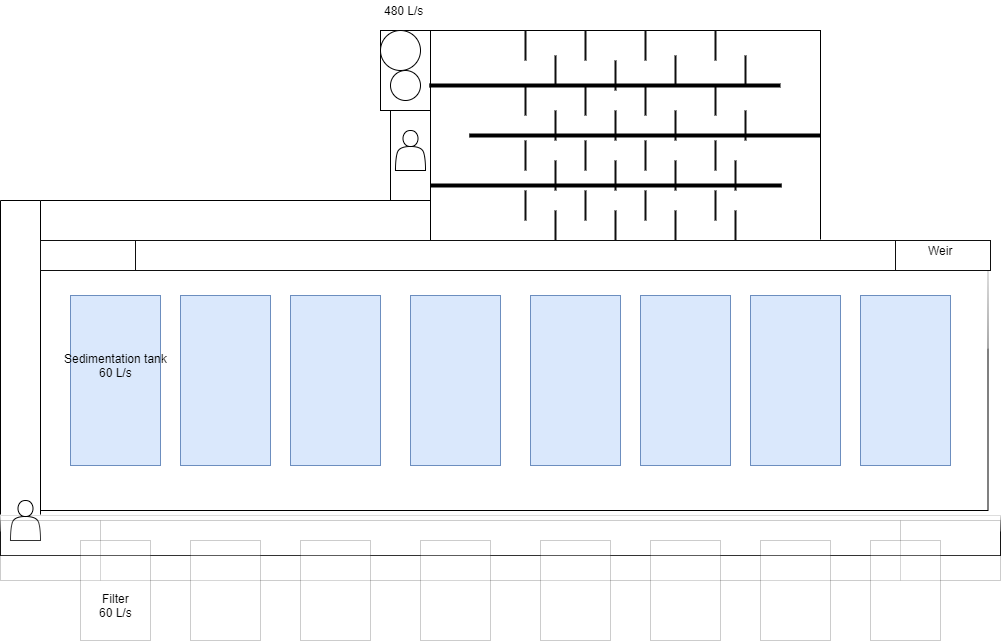

The diagram above was exported from draw.io. Its source (the exported page's mxGraphModel, read from the mxfile embedded in the PNG):
<mxGraphModel dx="2128" dy="976" grid="1" gridSize="10" guides="1" tooltips="1" connect="1" arrows="1" fold="1" page="1" pageScale="1" pageWidth="850" pageHeight="1100" background="#ffffff" math="0" shadow="0">
  <root>
    <mxCell id="0" />
    <mxCell id="1" parent="0" />
    <mxCell id="PBgI5dYZTOVyKRm7zH8q-1" value="" style="rounded=0;whiteSpace=wrap;html=1;" vertex="1" parent="1">
      <mxGeometry x="190" y="40" width="50" height="80" as="geometry" />
    </mxCell>
    <mxCell id="PBgI5dYZTOVyKRm7zH8q-4" value="" style="rounded=0;whiteSpace=wrap;html=1;" vertex="1" parent="1">
      <mxGeometry x="240" y="40" width="390" height="210" as="geometry" />
    </mxCell>
    <mxCell id="PBgI5dYZTOVyKRm7zH8q-7" value="" style="rounded=0;whiteSpace=wrap;html=1;glass=1;" vertex="1" parent="1">
      <mxGeometry x="-160" y="250" width="957.5" height="270" as="geometry" />
    </mxCell>
    <mxCell id="PBgI5dYZTOVyKRm7zH8q-9" value="" style="ellipse;whiteSpace=wrap;html=1;aspect=fixed;" vertex="1" parent="1">
      <mxGeometry x="190" y="40" width="40" height="40" as="geometry" />
    </mxCell>
    <mxCell id="PBgI5dYZTOVyKRm7zH8q-12" value="" style="ellipse;whiteSpace=wrap;html=1;aspect=fixed;" vertex="1" parent="1">
      <mxGeometry x="200" y="80" width="30" height="30" as="geometry" />
    </mxCell>
    <mxCell id="PBgI5dYZTOVyKRm7zH8q-13" value="" style="endArrow=none;html=1;" edge="1" parent="1" target="PBgI5dYZTOVyKRm7zH8q-4">
      <mxGeometry width="50" height="50" relative="1" as="geometry">
        <mxPoint x="240" y="94" as="sourcePoint" />
        <mxPoint x="550" y="94" as="targetPoint" />
      </mxGeometry>
    </mxCell>
    <mxCell id="PBgI5dYZTOVyKRm7zH8q-20" value="" style="endArrow=none;html=1;" edge="1" parent="1">
      <mxGeometry width="50" height="50" relative="1" as="geometry">
        <mxPoint x="340" y="250" as="sourcePoint" />
        <mxPoint x="630" y="250" as="targetPoint" />
      </mxGeometry>
    </mxCell>
    <mxCell id="PBgI5dYZTOVyKRm7zH8q-21" value="" style="rounded=0;whiteSpace=wrap;html=1;glass=0;" vertex="1" parent="1">
      <mxGeometry x="200" y="120" width="40" height="130" as="geometry" />
    </mxCell>
    <mxCell id="PBgI5dYZTOVyKRm7zH8q-22" value="" style="rounded=0;whiteSpace=wrap;html=1;glass=0;" vertex="1" parent="1">
      <mxGeometry x="-150" y="210" width="390" height="40" as="geometry" />
    </mxCell>
    <mxCell id="PBgI5dYZTOVyKRm7zH8q-24" value="" style="rounded=0;whiteSpace=wrap;html=1;glass=0;direction=south;" vertex="1" parent="1">
      <mxGeometry x="-190" y="210" width="40" height="320" as="geometry" />
    </mxCell>
    <mxCell id="PBgI5dYZTOVyKRm7zH8q-25" value="" style="rounded=0;whiteSpace=wrap;html=1;glass=1;" vertex="1" parent="1">
      <mxGeometry x="-190" y="525" width="1000" height="40" as="geometry" />
    </mxCell>
    <mxCell id="PBgI5dYZTOVyKRm7zH8q-26" value="" style="shape=actor;whiteSpace=wrap;html=1;glass=1;" vertex="1" parent="1">
      <mxGeometry x="-180" y="510" width="30" height="40" as="geometry" />
    </mxCell>
    <mxCell id="PBgI5dYZTOVyKRm7zH8q-27" value="" style="shape=actor;whiteSpace=wrap;html=1;glass=1;" vertex="1" parent="1">
      <mxGeometry x="205" y="140" width="30" height="40" as="geometry" />
    </mxCell>
    <mxCell id="PBgI5dYZTOVyKRm7zH8q-30" value="" style="rounded=0;whiteSpace=wrap;html=1;fillColor=#dae8fc;strokeColor=#6c8ebf;" vertex="1" parent="1">
      <mxGeometry x="-10" y="305" width="90" height="170" as="geometry" />
    </mxCell>
    <mxCell id="PBgI5dYZTOVyKRm7zH8q-31" value="" style="rounded=0;whiteSpace=wrap;html=1;fillColor=#dae8fc;strokeColor=#6c8ebf;" vertex="1" parent="1">
      <mxGeometry x="100" y="305" width="90" height="170" as="geometry" />
    </mxCell>
    <mxCell id="PBgI5dYZTOVyKRm7zH8q-32" value="" style="rounded=0;whiteSpace=wrap;html=1;fillColor=#dae8fc;strokeColor=#6c8ebf;" vertex="1" parent="1">
      <mxGeometry x="220" y="305" width="90" height="170" as="geometry" />
    </mxCell>
    <mxCell id="PBgI5dYZTOVyKRm7zH8q-33" value="" style="rounded=0;whiteSpace=wrap;html=1;fillColor=#dae8fc;strokeColor=#6c8ebf;" vertex="1" parent="1">
      <mxGeometry x="340" y="305" width="90" height="170" as="geometry" />
    </mxCell>
    <mxCell id="PBgI5dYZTOVyKRm7zH8q-34" value="" style="rounded=0;whiteSpace=wrap;html=1;fillColor=#dae8fc;strokeColor=#6c8ebf;" vertex="1" parent="1">
      <mxGeometry x="450" y="305" width="90" height="170" as="geometry" />
    </mxCell>
    <mxCell id="PBgI5dYZTOVyKRm7zH8q-35" value="" style="rounded=0;whiteSpace=wrap;html=1;fillColor=#dae8fc;strokeColor=#6c8ebf;" vertex="1" parent="1">
      <mxGeometry x="560" y="305" width="90" height="170" as="geometry" />
    </mxCell>
    <mxCell id="PBgI5dYZTOVyKRm7zH8q-36" value="" style="rounded=0;whiteSpace=wrap;html=1;fillColor=#dae8fc;strokeColor=#6c8ebf;" vertex="1" parent="1">
      <mxGeometry x="670" y="305" width="90" height="170" as="geometry" />
    </mxCell>
    <mxCell id="PBgI5dYZTOVyKRm7zH8q-38" value="" style="rounded=0;whiteSpace=wrap;html=1;fillColor=#dae8fc;strokeColor=#6c8ebf;" vertex="1" parent="1">
      <mxGeometry x="-120" y="305" width="90" height="170" as="geometry" />
    </mxCell>
    <mxCell id="PBgI5dYZTOVyKRm7zH8q-42" value="" style="endArrow=none;html=1;entryX=1;entryY=0;entryDx=0;entryDy=0;" edge="1" parent="1" target="PBgI5dYZTOVyKRm7zH8q-7">
      <mxGeometry width="50" height="50" relative="1" as="geometry">
        <mxPoint x="630" y="250" as="sourcePoint" />
        <mxPoint x="750" y="250" as="targetPoint" />
      </mxGeometry>
    </mxCell>
    <mxCell id="PBgI5dYZTOVyKRm7zH8q-44" value="" style="shape=process;whiteSpace=wrap;html=1;backgroundOutline=1;glass=0;opacity=20;" vertex="1" parent="1">
      <mxGeometry x="-190" y="530" width="1000" height="60" as="geometry" />
    </mxCell>
    <mxCell id="PBgI5dYZTOVyKRm7zH8q-46" value="" style="rounded=0;whiteSpace=wrap;html=1;glass=0;opacity=20;" vertex="1" parent="1">
      <mxGeometry x="-110" y="550" width="70" height="100" as="geometry" />
    </mxCell>
    <mxCell id="PBgI5dYZTOVyKRm7zH8q-47" value="" style="rounded=0;whiteSpace=wrap;html=1;glass=0;opacity=20;" vertex="1" parent="1">
      <mxGeometry y="550" width="70" height="100" as="geometry" />
    </mxCell>
    <mxCell id="PBgI5dYZTOVyKRm7zH8q-48" value="" style="rounded=0;whiteSpace=wrap;html=1;glass=0;opacity=20;" vertex="1" parent="1">
      <mxGeometry x="110" y="550" width="70" height="100" as="geometry" />
    </mxCell>
    <mxCell id="PBgI5dYZTOVyKRm7zH8q-49" value="" style="rounded=0;whiteSpace=wrap;html=1;glass=0;opacity=20;" vertex="1" parent="1">
      <mxGeometry x="230" y="550" width="70" height="100" as="geometry" />
    </mxCell>
    <mxCell id="PBgI5dYZTOVyKRm7zH8q-50" value="" style="rounded=0;whiteSpace=wrap;html=1;glass=0;opacity=20;" vertex="1" parent="1">
      <mxGeometry x="350" y="550" width="70" height="100" as="geometry" />
    </mxCell>
    <mxCell id="PBgI5dYZTOVyKRm7zH8q-51" value="" style="rounded=0;whiteSpace=wrap;html=1;glass=0;opacity=20;" vertex="1" parent="1">
      <mxGeometry x="460" y="550" width="70" height="100" as="geometry" />
    </mxCell>
    <mxCell id="PBgI5dYZTOVyKRm7zH8q-52" value="" style="rounded=0;whiteSpace=wrap;html=1;glass=0;opacity=20;" vertex="1" parent="1">
      <mxGeometry x="570" y="550" width="70" height="100" as="geometry" />
    </mxCell>
    <mxCell id="PBgI5dYZTOVyKRm7zH8q-53" value="" style="rounded=0;whiteSpace=wrap;html=1;glass=0;opacity=20;" vertex="1" parent="1">
      <mxGeometry x="680" y="550" width="70" height="100" as="geometry" />
    </mxCell>
    <mxCell id="PBgI5dYZTOVyKRm7zH8q-55" value="" style="line;strokeWidth=2;direction=south;html=1;glass=0;strokeColor=#0F0F0F;" vertex="1" parent="1">
      <mxGeometry x="390" y="40" width="10" height="30" as="geometry" />
    </mxCell>
    <mxCell id="PBgI5dYZTOVyKRm7zH8q-56" value="" style="line;strokeWidth=2;direction=south;html=1;glass=0;strokeColor=#0F0F0F;" vertex="1" parent="1">
      <mxGeometry x="360" y="65" width="10" height="30" as="geometry" />
    </mxCell>
    <mxCell id="PBgI5dYZTOVyKRm7zH8q-57" value="" style="line;strokeWidth=2;direction=south;html=1;glass=0;strokeColor=#0F0F0F;" vertex="1" parent="1">
      <mxGeometry x="330" y="40" width="10" height="30" as="geometry" />
    </mxCell>
    <mxCell id="PBgI5dYZTOVyKRm7zH8q-58" value="" style="line;strokeWidth=2;direction=south;html=1;glass=0;strokeColor=#0F0F0F;" vertex="1" parent="1">
      <mxGeometry x="420" y="70" width="10" height="30" as="geometry" />
    </mxCell>
    <mxCell id="PBgI5dYZTOVyKRm7zH8q-59" value="" style="line;strokeWidth=2;direction=south;html=1;glass=0;strokeColor=#0F0F0F;" vertex="1" parent="1">
      <mxGeometry x="450" y="40" width="10" height="30" as="geometry" />
    </mxCell>
    <mxCell id="PBgI5dYZTOVyKRm7zH8q-60" value="" style="line;strokeWidth=2;direction=south;html=1;glass=0;strokeColor=#0F0F0F;" vertex="1" parent="1">
      <mxGeometry x="480" y="65" width="10" height="30" as="geometry" />
    </mxCell>
    <mxCell id="PBgI5dYZTOVyKRm7zH8q-61" value="" style="line;strokeWidth=2;direction=south;html=1;glass=0;strokeColor=#0F0F0F;" vertex="1" parent="1">
      <mxGeometry x="520" y="40" width="10" height="30" as="geometry" />
    </mxCell>
    <mxCell id="PBgI5dYZTOVyKRm7zH8q-62" value="" style="line;strokeWidth=2;direction=south;html=1;glass=0;strokeColor=#0F0F0F;" vertex="1" parent="1">
      <mxGeometry x="550" y="65" width="10" height="30" as="geometry" />
    </mxCell>
    <mxCell id="PBgI5dYZTOVyKRm7zH8q-63" value="" style="line;strokeWidth=2;direction=south;html=1;glass=0;strokeColor=#0F0F0F;" vertex="1" parent="1">
      <mxGeometry x="520" y="95" width="10" height="30" as="geometry" />
    </mxCell>
    <mxCell id="PBgI5dYZTOVyKRm7zH8q-64" value="" style="line;strokeWidth=2;direction=south;html=1;glass=0;strokeColor=#0F0F0F;" vertex="1" parent="1">
      <mxGeometry x="480" y="120" width="10" height="30" as="geometry" />
    </mxCell>
    <mxCell id="PBgI5dYZTOVyKRm7zH8q-65" value="" style="line;strokeWidth=2;direction=south;html=1;glass=0;strokeColor=#0F0F0F;" vertex="1" parent="1">
      <mxGeometry x="450" y="95" width="10" height="30" as="geometry" />
    </mxCell>
    <mxCell id="PBgI5dYZTOVyKRm7zH8q-68" value="" style="line;strokeWidth=2;direction=south;html=1;glass=0;strokeColor=#0F0F0F;" vertex="1" parent="1">
      <mxGeometry x="420" y="120" width="10" height="30" as="geometry" />
    </mxCell>
    <mxCell id="PBgI5dYZTOVyKRm7zH8q-69" value="" style="line;strokeWidth=2;direction=south;html=1;glass=0;strokeColor=#0F0F0F;" vertex="1" parent="1">
      <mxGeometry x="390" y="95" width="10" height="30" as="geometry" />
    </mxCell>
    <mxCell id="PBgI5dYZTOVyKRm7zH8q-71" value="" style="line;strokeWidth=2;direction=south;html=1;glass=0;strokeColor=#0F0F0F;" vertex="1" parent="1">
      <mxGeometry x="360" y="120" width="10" height="30" as="geometry" />
    </mxCell>
    <mxCell id="PBgI5dYZTOVyKRm7zH8q-72" value="" style="line;strokeWidth=2;direction=south;html=1;glass=0;strokeColor=#0F0F0F;" vertex="1" parent="1">
      <mxGeometry x="330" y="95" width="10" height="30" as="geometry" />
    </mxCell>
    <mxCell id="PBgI5dYZTOVyKRm7zH8q-73" value="" style="line;strokeWidth=2;direction=south;html=1;glass=0;strokeColor=#0F0F0F;" vertex="1" parent="1">
      <mxGeometry x="550" y="120" width="10" height="30" as="geometry" />
    </mxCell>
    <mxCell id="PBgI5dYZTOVyKRm7zH8q-74" value="" style="line;strokeWidth=2;direction=south;html=1;glass=0;strokeColor=#0F0F0F;" vertex="1" parent="1">
      <mxGeometry x="330" y="150" width="10" height="30" as="geometry" />
    </mxCell>
    <mxCell id="PBgI5dYZTOVyKRm7zH8q-79" value="" style="line;strokeWidth=2;direction=south;html=1;glass=0;strokeColor=#0F0F0F;" vertex="1" parent="1">
      <mxGeometry x="360" y="170" width="10" height="30" as="geometry" />
    </mxCell>
    <mxCell id="PBgI5dYZTOVyKRm7zH8q-80" value="" style="line;strokeWidth=2;direction=south;html=1;glass=0;strokeColor=#0F0F0F;" vertex="1" parent="1">
      <mxGeometry x="390" y="150" width="10" height="30" as="geometry" />
    </mxCell>
    <mxCell id="PBgI5dYZTOVyKRm7zH8q-81" value="" style="line;strokeWidth=2;direction=south;html=1;glass=0;strokeColor=#0F0F0F;" vertex="1" parent="1">
      <mxGeometry x="420" y="170" width="10" height="30" as="geometry" />
    </mxCell>
    <mxCell id="PBgI5dYZTOVyKRm7zH8q-82" value="" style="line;strokeWidth=2;direction=south;html=1;glass=0;strokeColor=#0F0F0F;" vertex="1" parent="1">
      <mxGeometry x="450" y="150" width="10" height="30" as="geometry" />
    </mxCell>
    <mxCell id="PBgI5dYZTOVyKRm7zH8q-83" value="" style="line;strokeWidth=2;direction=south;html=1;glass=0;strokeColor=#0F0F0F;" vertex="1" parent="1">
      <mxGeometry x="480" y="170" width="10" height="30" as="geometry" />
    </mxCell>
    <mxCell id="PBgI5dYZTOVyKRm7zH8q-84" value="" style="line;strokeWidth=2;direction=south;html=1;glass=0;strokeColor=#0F0F0F;" vertex="1" parent="1">
      <mxGeometry x="520" y="150" width="10" height="30" as="geometry" />
    </mxCell>
    <mxCell id="PBgI5dYZTOVyKRm7zH8q-85" value="" style="line;strokeWidth=2;direction=south;html=1;glass=0;strokeColor=#0F0F0F;" vertex="1" parent="1">
      <mxGeometry x="540" y="170" width="10" height="30" as="geometry" />
    </mxCell>
    <mxCell id="PBgI5dYZTOVyKRm7zH8q-87" value="" style="line;strokeWidth=2;direction=south;html=1;glass=0;strokeColor=#0F0F0F;" vertex="1" parent="1">
      <mxGeometry x="540" y="220" width="10" height="30" as="geometry" />
    </mxCell>
    <mxCell id="PBgI5dYZTOVyKRm7zH8q-88" value="" style="line;strokeWidth=2;direction=south;html=1;glass=0;strokeColor=#0F0F0F;" vertex="1" parent="1">
      <mxGeometry x="520" y="200" width="10" height="30" as="geometry" />
    </mxCell>
    <mxCell id="PBgI5dYZTOVyKRm7zH8q-89" value="" style="line;strokeWidth=2;direction=south;html=1;glass=0;strokeColor=#0F0F0F;" vertex="1" parent="1">
      <mxGeometry x="480" y="220" width="10" height="30" as="geometry" />
    </mxCell>
    <mxCell id="PBgI5dYZTOVyKRm7zH8q-90" value="" style="line;strokeWidth=2;direction=south;html=1;glass=0;strokeColor=#0F0F0F;" vertex="1" parent="1">
      <mxGeometry x="450" y="200" width="10" height="30" as="geometry" />
    </mxCell>
    <mxCell id="PBgI5dYZTOVyKRm7zH8q-91" value="" style="line;strokeWidth=2;direction=south;html=1;glass=0;strokeColor=#0F0F0F;" vertex="1" parent="1">
      <mxGeometry x="420" y="220" width="10" height="30" as="geometry" />
    </mxCell>
    <mxCell id="PBgI5dYZTOVyKRm7zH8q-92" value="" style="line;strokeWidth=2;direction=south;html=1;glass=0;strokeColor=#0F0F0F;" vertex="1" parent="1">
      <mxGeometry x="390" y="200" width="10" height="30" as="geometry" />
    </mxCell>
    <mxCell id="PBgI5dYZTOVyKRm7zH8q-93" value="" style="line;strokeWidth=2;direction=south;html=1;glass=0;strokeColor=#0F0F0F;" vertex="1" parent="1">
      <mxGeometry x="360" y="220" width="10" height="30" as="geometry" />
    </mxCell>
    <mxCell id="PBgI5dYZTOVyKRm7zH8q-94" value="" style="line;strokeWidth=2;direction=south;html=1;glass=0;strokeColor=#0F0F0F;" vertex="1" parent="1">
      <mxGeometry x="330" y="200" width="10" height="30" as="geometry" />
    </mxCell>
    <mxCell id="PBgI5dYZTOVyKRm7zH8q-95" value="" style="line;strokeWidth=4;html=1;perimeter=backbonePerimeter;points=[];outlineConnect=0;glass=0;" vertex="1" parent="1">
      <mxGeometry x="238.75" y="90" width="351.25" height="10" as="geometry" />
    </mxCell>
    <mxCell id="PBgI5dYZTOVyKRm7zH8q-96" value="" style="line;strokeWidth=4;html=1;perimeter=backbonePerimeter;points=[];outlineConnect=0;glass=0;" vertex="1" parent="1">
      <mxGeometry x="278.75" y="140" width="351.25" height="10" as="geometry" />
    </mxCell>
    <mxCell id="PBgI5dYZTOVyKRm7zH8q-97" value="" style="line;strokeWidth=4;html=1;perimeter=backbonePerimeter;points=[];outlineConnect=0;glass=0;" vertex="1" parent="1">
      <mxGeometry x="240" y="190" width="351.25" height="10" as="geometry" />
    </mxCell>
    <mxCell id="PBgI5dYZTOVyKRm7zH8q-100" value="Sedimentation tank&lt;br&gt;60 L/s" style="text;html=1;resizable=0;autosize=1;align=center;verticalAlign=middle;points=[];fillColor=none;strokeColor=none;rounded=0;glass=0;" vertex="1" parent="1">
      <mxGeometry x="-135" y="360" width="120" height="30" as="geometry" />
    </mxCell>
    <mxCell id="PBgI5dYZTOVyKRm7zH8q-101" value="Filter&lt;br&gt;60 L/s" style="text;html=1;resizable=0;autosize=1;align=center;verticalAlign=middle;points=[];fillColor=none;strokeColor=none;rounded=0;glass=0;" vertex="1" parent="1">
      <mxGeometry x="-100" y="600" width="50" height="30" as="geometry" />
    </mxCell>
    <mxCell id="PBgI5dYZTOVyKRm7zH8q-102" value="480 L/s" style="text;html=1;resizable=0;autosize=1;align=center;verticalAlign=middle;points=[];fillColor=none;strokeColor=none;rounded=0;glass=0;" vertex="1" parent="1">
      <mxGeometry x="188.75" y="10" width="50" height="20" as="geometry" />
    </mxCell>
    <mxCell id="PBgI5dYZTOVyKRm7zH8q-103" value="" style="shape=process;whiteSpace=wrap;html=1;backgroundOutline=1;glass=0;strokeColor=#0F0F0F;" vertex="1" parent="1">
      <mxGeometry x="-150" y="250" width="950" height="30" as="geometry" />
    </mxCell>
    <mxCell id="PBgI5dYZTOVyKRm7zH8q-106" value="Weir" style="text;html=1;resizable=0;autosize=1;align=center;verticalAlign=middle;points=[];fillColor=none;strokeColor=none;rounded=0;glass=0;" vertex="1" parent="1">
      <mxGeometry x="730" y="250" width="40" height="20" as="geometry" />
    </mxCell>
  </root>
</mxGraphModel>